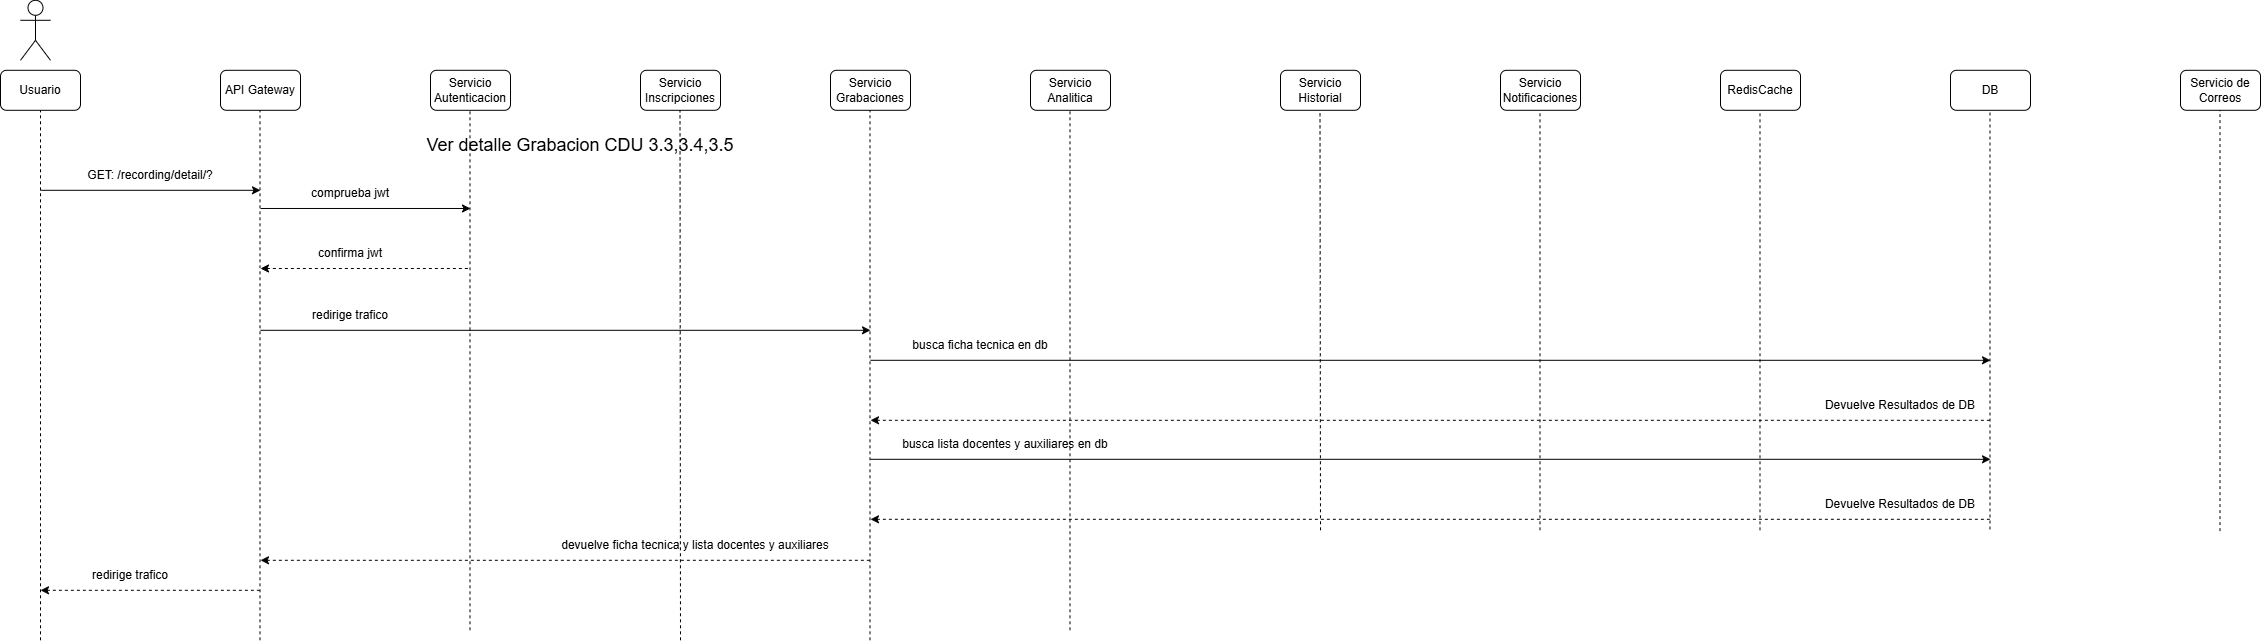

The diagram above was exported from draw.io. Its source (the exported page's mxGraphModel, read from the mxfile embedded in the PNG):
<mxGraphModel dx="1288" dy="709" grid="1" gridSize="10" guides="1" tooltips="1" connect="1" arrows="1" fold="1" page="1" pageScale="1" pageWidth="850" pageHeight="1100" math="0" shadow="0">
  <root>
    <mxCell id="QPOmhryYJb00xFVQRuMN-0" />
    <mxCell id="QPOmhryYJb00xFVQRuMN-1" parent="QPOmhryYJb00xFVQRuMN-0" />
    <mxCell id="QPOmhryYJb00xFVQRuMN-2" parent="QPOmhryYJb00xFVQRuMN-1" style="shape=umlActor;verticalLabelPosition=bottom;verticalAlign=top;html=1;outlineConnect=0;" value="" vertex="1">
      <mxGeometry height="60" width="30" x="60" y="30" as="geometry" />
    </mxCell>
    <mxCell id="QPOmhryYJb00xFVQRuMN-3" parent="QPOmhryYJb00xFVQRuMN-1" style="rounded=1;whiteSpace=wrap;html=1;" value="Usuario" vertex="1">
      <mxGeometry height="40" width="80" x="40" y="100" as="geometry" />
    </mxCell>
    <mxCell id="QPOmhryYJb00xFVQRuMN-4" parent="QPOmhryYJb00xFVQRuMN-1" style="rounded=1;whiteSpace=wrap;html=1;" value="API Gateway" vertex="1">
      <mxGeometry height="40" width="80" x="260" y="100" as="geometry" />
    </mxCell>
    <mxCell id="QPOmhryYJb00xFVQRuMN-5" parent="QPOmhryYJb00xFVQRuMN-1" style="rounded=1;whiteSpace=wrap;html=1;" value="Servicio Autenticacion" vertex="1">
      <mxGeometry height="40" width="80" x="470" y="100" as="geometry" />
    </mxCell>
    <mxCell id="QPOmhryYJb00xFVQRuMN-6" parent="QPOmhryYJb00xFVQRuMN-1" style="rounded=1;whiteSpace=wrap;html=1;" value="Servicio Inscripciones" vertex="1">
      <mxGeometry height="40" width="80" x="680" y="100" as="geometry" />
    </mxCell>
    <mxCell id="QPOmhryYJb00xFVQRuMN-7" parent="QPOmhryYJb00xFVQRuMN-1" style="rounded=1;whiteSpace=wrap;html=1;" value="Servicio Grabaciones" vertex="1">
      <mxGeometry height="40" width="80" x="870" y="100" as="geometry" />
    </mxCell>
    <mxCell id="QPOmhryYJb00xFVQRuMN-8" parent="QPOmhryYJb00xFVQRuMN-1" style="rounded=1;whiteSpace=wrap;html=1;" value="Servicio Analitica" vertex="1">
      <mxGeometry height="40" width="80" x="1070" y="100" as="geometry" />
    </mxCell>
    <mxCell id="QPOmhryYJb00xFVQRuMN-9" parent="QPOmhryYJb00xFVQRuMN-1" style="rounded=1;whiteSpace=wrap;html=1;" value="RedisCache" vertex="1">
      <mxGeometry height="40" width="80" x="1760" y="100" as="geometry" />
    </mxCell>
    <mxCell id="QPOmhryYJb00xFVQRuMN-10" parent="QPOmhryYJb00xFVQRuMN-1" style="rounded=1;whiteSpace=wrap;html=1;" value="Servicio Notificaciones" vertex="1">
      <mxGeometry height="40" width="80" x="1540" y="100" as="geometry" />
    </mxCell>
    <mxCell id="QPOmhryYJb00xFVQRuMN-11" parent="QPOmhryYJb00xFVQRuMN-1" style="rounded=1;whiteSpace=wrap;html=1;" value="Servicio Historial" vertex="1">
      <mxGeometry height="40" width="80" x="1320" y="100" as="geometry" />
    </mxCell>
    <mxCell id="QPOmhryYJb00xFVQRuMN-12" parent="QPOmhryYJb00xFVQRuMN-1" style="rounded=1;whiteSpace=wrap;html=1;" value="DB" vertex="1">
      <mxGeometry height="40" width="80" x="1990" y="100" as="geometry" />
    </mxCell>
    <mxCell id="QPOmhryYJb00xFVQRuMN-13" parent="QPOmhryYJb00xFVQRuMN-1" style="rounded=1;whiteSpace=wrap;html=1;" value="Servicio de Correos" vertex="1">
      <mxGeometry height="40" width="80" x="2220" y="100" as="geometry" />
    </mxCell>
    <mxCell id="QPOmhryYJb00xFVQRuMN-14" edge="1" parent="QPOmhryYJb00xFVQRuMN-1" style="endArrow=classic;html=1;rounded=0;" value="">
      <mxGeometry height="50" relative="1" width="50" as="geometry">
        <mxPoint x="80" y="220" as="sourcePoint" />
        <mxPoint x="300" y="220" as="targetPoint" />
      </mxGeometry>
    </mxCell>
    <mxCell id="QPOmhryYJb00xFVQRuMN-15" parent="QPOmhryYJb00xFVQRuMN-1" style="text;html=1;whiteSpace=wrap;strokeColor=none;fillColor=none;align=center;verticalAlign=middle;rounded=0;" value="&lt;span style=&quot;font-size: 18px;&quot;&gt;Ver detalle Grabacion CDU 3.3,3.4,3.5&lt;/span&gt;" vertex="1">
      <mxGeometry height="30" width="420" x="410" y="160" as="geometry" />
    </mxCell>
    <mxCell id="QPOmhryYJb00xFVQRuMN-16" parent="QPOmhryYJb00xFVQRuMN-1" style="text;html=1;whiteSpace=wrap;strokeColor=none;fillColor=none;align=center;verticalAlign=middle;rounded=0;" value="GET: /recording/detail/?" vertex="1">
      <mxGeometry height="30" width="160" x="110" y="190" as="geometry" />
    </mxCell>
    <mxCell id="QPOmhryYJb00xFVQRuMN-17" edge="1" parent="QPOmhryYJb00xFVQRuMN-1" style="endArrow=none;dashed=1;html=1;rounded=0;entryX=0.5;entryY=1;entryDx=0;entryDy=0;" target="QPOmhryYJb00xFVQRuMN-3" value="">
      <mxGeometry height="50" relative="1" width="50" as="geometry">
        <mxPoint x="80" y="670" as="sourcePoint" />
        <mxPoint x="550" y="210" as="targetPoint" />
      </mxGeometry>
    </mxCell>
    <mxCell id="QPOmhryYJb00xFVQRuMN-18" edge="1" parent="QPOmhryYJb00xFVQRuMN-1" style="endArrow=none;dashed=1;html=1;rounded=0;entryX=0.5;entryY=1;entryDx=0;entryDy=0;" value="">
      <mxGeometry height="50" relative="1" width="50" as="geometry">
        <mxPoint x="299.5" y="670" as="sourcePoint" />
        <mxPoint x="299.5" y="140" as="targetPoint" />
      </mxGeometry>
    </mxCell>
    <mxCell id="QPOmhryYJb00xFVQRuMN-19" edge="1" parent="QPOmhryYJb00xFVQRuMN-1" style="endArrow=none;dashed=1;html=1;rounded=0;entryX=0.5;entryY=1;entryDx=0;entryDy=0;" value="">
      <mxGeometry height="50" relative="1" width="50" as="geometry">
        <mxPoint x="509.5" y="660" as="sourcePoint" />
        <mxPoint x="509.5" y="140" as="targetPoint" />
      </mxGeometry>
    </mxCell>
    <mxCell id="QPOmhryYJb00xFVQRuMN-20" edge="1" parent="QPOmhryYJb00xFVQRuMN-1" style="endArrow=none;dashed=1;html=1;rounded=0;entryX=0.5;entryY=1;entryDx=0;entryDy=0;" value="">
      <mxGeometry height="50" relative="1" width="50" as="geometry">
        <mxPoint x="720" y="670" as="sourcePoint" />
        <mxPoint x="719.5" y="140" as="targetPoint" />
      </mxGeometry>
    </mxCell>
    <mxCell id="QPOmhryYJb00xFVQRuMN-21" edge="1" parent="QPOmhryYJb00xFVQRuMN-1" style="endArrow=none;dashed=1;html=1;rounded=0;entryX=0.5;entryY=1;entryDx=0;entryDy=0;" value="">
      <mxGeometry height="50" relative="1" width="50" as="geometry">
        <mxPoint x="909.5" y="670" as="sourcePoint" />
        <mxPoint x="909.5" y="140" as="targetPoint" />
      </mxGeometry>
    </mxCell>
    <mxCell id="QPOmhryYJb00xFVQRuMN-22" edge="1" parent="QPOmhryYJb00xFVQRuMN-1" style="endArrow=none;dashed=1;html=1;rounded=0;entryX=0.5;entryY=1;entryDx=0;entryDy=0;" value="">
      <mxGeometry height="50" relative="1" width="50" as="geometry">
        <mxPoint x="1109.5" y="660" as="sourcePoint" />
        <mxPoint x="1109.5" y="140" as="targetPoint" />
      </mxGeometry>
    </mxCell>
    <mxCell id="QPOmhryYJb00xFVQRuMN-23" edge="1" parent="QPOmhryYJb00xFVQRuMN-1" style="endArrow=none;dashed=1;html=1;rounded=0;entryX=0.5;entryY=1;entryDx=0;entryDy=0;" value="">
      <mxGeometry height="50" relative="1" width="50" as="geometry">
        <mxPoint x="1360" y="560" as="sourcePoint" />
        <mxPoint x="1359.5" y="140" as="targetPoint" />
      </mxGeometry>
    </mxCell>
    <mxCell id="QPOmhryYJb00xFVQRuMN-24" edge="1" parent="QPOmhryYJb00xFVQRuMN-1" style="endArrow=none;dashed=1;html=1;rounded=0;entryX=0.5;entryY=1;entryDx=0;entryDy=0;" value="">
      <mxGeometry height="50" relative="1" width="50" as="geometry">
        <mxPoint x="1579.5" y="560" as="sourcePoint" />
        <mxPoint x="1579.5" y="140" as="targetPoint" />
      </mxGeometry>
    </mxCell>
    <mxCell id="QPOmhryYJb00xFVQRuMN-25" edge="1" parent="QPOmhryYJb00xFVQRuMN-1" style="endArrow=none;dashed=1;html=1;rounded=0;entryX=0.5;entryY=1;entryDx=0;entryDy=0;" value="">
      <mxGeometry height="50" relative="1" width="50" as="geometry">
        <mxPoint x="1799.5" y="560" as="sourcePoint" />
        <mxPoint x="1799.5" y="140" as="targetPoint" />
      </mxGeometry>
    </mxCell>
    <mxCell id="QPOmhryYJb00xFVQRuMN-26" edge="1" parent="QPOmhryYJb00xFVQRuMN-1" style="endArrow=none;dashed=1;html=1;rounded=0;entryX=0.5;entryY=1;entryDx=0;entryDy=0;" value="">
      <mxGeometry height="50" relative="1" width="50" as="geometry">
        <mxPoint x="2029.5" y="559.2000122070312" as="sourcePoint" />
        <mxPoint x="2029.5" y="140" as="targetPoint" />
      </mxGeometry>
    </mxCell>
    <mxCell id="QPOmhryYJb00xFVQRuMN-27" edge="1" parent="QPOmhryYJb00xFVQRuMN-1" style="endArrow=none;dashed=1;html=1;rounded=0;entryX=0.5;entryY=1;entryDx=0;entryDy=0;" value="">
      <mxGeometry height="50" relative="1" width="50" as="geometry">
        <mxPoint x="2259.5" y="560.7999877929688" as="sourcePoint" />
        <mxPoint x="2259.5" y="140" as="targetPoint" />
      </mxGeometry>
    </mxCell>
    <mxCell id="QPOmhryYJb00xFVQRuMN-28" edge="1" parent="QPOmhryYJb00xFVQRuMN-1" style="endArrow=classic;html=1;rounded=0;" value="">
      <mxGeometry height="50" relative="1" width="50" as="geometry">
        <mxPoint x="300" y="238.18" as="sourcePoint" />
        <mxPoint x="510" y="238.18" as="targetPoint" />
      </mxGeometry>
    </mxCell>
    <mxCell id="QPOmhryYJb00xFVQRuMN-29" parent="QPOmhryYJb00xFVQRuMN-1" style="text;html=1;whiteSpace=wrap;strokeColor=none;fillColor=none;align=center;verticalAlign=middle;rounded=0;" value="comprueba jwt" vertex="1">
      <mxGeometry height="30" width="120" x="330" y="208.18" as="geometry" />
    </mxCell>
    <mxCell id="QPOmhryYJb00xFVQRuMN-30" edge="1" parent="QPOmhryYJb00xFVQRuMN-1" style="endArrow=none;html=1;rounded=0;startArrow=classic;startFill=1;endFill=0;dashed=1;" value="">
      <mxGeometry height="50" relative="1" width="50" as="geometry">
        <mxPoint x="300" y="298.18" as="sourcePoint" />
        <mxPoint x="510" y="298.18" as="targetPoint" />
      </mxGeometry>
    </mxCell>
    <mxCell id="QPOmhryYJb00xFVQRuMN-31" parent="QPOmhryYJb00xFVQRuMN-1" style="text;html=1;whiteSpace=wrap;strokeColor=none;fillColor=none;align=center;verticalAlign=middle;rounded=0;" value="confirma jwt" vertex="1">
      <mxGeometry height="30" width="120" x="330" y="268.18" as="geometry" />
    </mxCell>
    <mxCell id="QPOmhryYJb00xFVQRuMN-32" edge="1" parent="QPOmhryYJb00xFVQRuMN-1" style="endArrow=classic;html=1;rounded=0;" value="">
      <mxGeometry height="50" relative="1" width="50" as="geometry">
        <mxPoint x="300" y="360" as="sourcePoint" />
        <mxPoint x="910" y="360" as="targetPoint" />
      </mxGeometry>
    </mxCell>
    <mxCell id="QPOmhryYJb00xFVQRuMN-33" parent="QPOmhryYJb00xFVQRuMN-1" style="text;html=1;whiteSpace=wrap;strokeColor=none;fillColor=none;align=center;verticalAlign=middle;rounded=0;" value="redirige trafico" vertex="1">
      <mxGeometry height="30" width="120" x="330" y="330" as="geometry" />
    </mxCell>
    <mxCell id="QPOmhryYJb00xFVQRuMN-34" edge="1" parent="QPOmhryYJb00xFVQRuMN-1" style="endArrow=classic;html=1;rounded=0;" value="">
      <mxGeometry height="50" relative="1" width="50" as="geometry">
        <mxPoint x="910" y="390" as="sourcePoint" />
        <mxPoint x="2030" y="390" as="targetPoint" />
      </mxGeometry>
    </mxCell>
    <mxCell id="QPOmhryYJb00xFVQRuMN-35" parent="QPOmhryYJb00xFVQRuMN-1" style="text;html=1;whiteSpace=wrap;strokeColor=none;fillColor=none;align=center;verticalAlign=middle;rounded=0;" value="busca ficha tecnica en db" vertex="1">
      <mxGeometry height="30" width="160" x="940" y="360" as="geometry" />
    </mxCell>
    <mxCell id="QPOmhryYJb00xFVQRuMN-36" edge="1" parent="QPOmhryYJb00xFVQRuMN-1" style="endArrow=none;html=1;rounded=0;startArrow=classic;startFill=1;endFill=0;dashed=1;" value="">
      <mxGeometry height="50" relative="1" width="50" as="geometry">
        <mxPoint x="910" y="450" as="sourcePoint" />
        <mxPoint x="2030" y="450" as="targetPoint" />
      </mxGeometry>
    </mxCell>
    <mxCell id="QPOmhryYJb00xFVQRuMN-37" parent="QPOmhryYJb00xFVQRuMN-1" style="text;html=1;whiteSpace=wrap;strokeColor=none;fillColor=none;align=center;verticalAlign=middle;rounded=0;" value="Devuelve Resultados de DB" vertex="1">
      <mxGeometry height="30" width="160" x="1860" y="420" as="geometry" />
    </mxCell>
    <mxCell id="QPOmhryYJb00xFVQRuMN-38" edge="1" parent="QPOmhryYJb00xFVQRuMN-1" style="endArrow=none;html=1;rounded=0;startArrow=classic;startFill=1;endFill=0;dashed=1;" value="">
      <mxGeometry height="50" relative="1" width="50" as="geometry">
        <mxPoint x="300" y="590" as="sourcePoint" />
        <mxPoint x="910" y="590" as="targetPoint" />
      </mxGeometry>
    </mxCell>
    <mxCell id="QPOmhryYJb00xFVQRuMN-39" parent="QPOmhryYJb00xFVQRuMN-1" style="text;html=1;whiteSpace=wrap;strokeColor=none;fillColor=none;align=center;verticalAlign=middle;rounded=0;" value="devuelve ficha tecnica y lista docentes y auxiliares" vertex="1">
      <mxGeometry height="30" width="290" x="590" y="560" as="geometry" />
    </mxCell>
    <mxCell id="QPOmhryYJb00xFVQRuMN-40" edge="1" parent="QPOmhryYJb00xFVQRuMN-1" style="endArrow=none;html=1;rounded=0;startArrow=classic;startFill=1;endFill=0;dashed=1;" value="">
      <mxGeometry height="50" relative="1" width="50" as="geometry">
        <mxPoint x="80" y="620" as="sourcePoint" />
        <mxPoint x="300" y="620" as="targetPoint" />
      </mxGeometry>
    </mxCell>
    <mxCell id="QPOmhryYJb00xFVQRuMN-41" parent="QPOmhryYJb00xFVQRuMN-1" style="text;html=1;whiteSpace=wrap;strokeColor=none;fillColor=none;align=center;verticalAlign=middle;rounded=0;" value="redirige trafico" vertex="1">
      <mxGeometry height="30" width="120" x="110" y="590" as="geometry" />
    </mxCell>
    <mxCell id="TeHQTeIxrjyHN37RW7uW-0" edge="1" parent="QPOmhryYJb00xFVQRuMN-1" style="endArrow=classic;html=1;rounded=0;" value="">
      <mxGeometry height="50" relative="1" width="50" as="geometry">
        <mxPoint x="910" y="489" as="sourcePoint" />
        <mxPoint x="2030" y="489" as="targetPoint" />
      </mxGeometry>
    </mxCell>
    <mxCell id="TeHQTeIxrjyHN37RW7uW-1" parent="QPOmhryYJb00xFVQRuMN-1" style="text;html=1;whiteSpace=wrap;strokeColor=none;fillColor=none;align=center;verticalAlign=middle;rounded=0;" value="busca lista docentes y auxiliares en db" vertex="1">
      <mxGeometry height="30" width="210" x="940" y="459" as="geometry" />
    </mxCell>
    <mxCell id="TeHQTeIxrjyHN37RW7uW-2" edge="1" parent="QPOmhryYJb00xFVQRuMN-1" style="endArrow=none;html=1;rounded=0;startArrow=classic;startFill=1;endFill=0;dashed=1;" value="">
      <mxGeometry height="50" relative="1" width="50" as="geometry">
        <mxPoint x="910" y="549" as="sourcePoint" />
        <mxPoint x="2030" y="549" as="targetPoint" />
      </mxGeometry>
    </mxCell>
    <mxCell id="TeHQTeIxrjyHN37RW7uW-3" parent="QPOmhryYJb00xFVQRuMN-1" style="text;html=1;whiteSpace=wrap;strokeColor=none;fillColor=none;align=center;verticalAlign=middle;rounded=0;" value="Devuelve Resultados de DB" vertex="1">
      <mxGeometry height="30" width="160" x="1860" y="519" as="geometry" />
    </mxCell>
  </root>
</mxGraphModel>